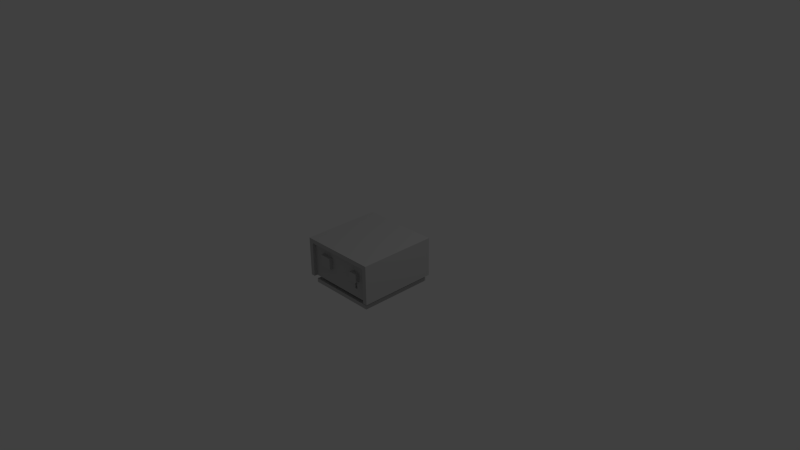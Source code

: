 # Source: receiver.blend  (saved by Blender 2.79.0; exported with 4.5.12 LTS)
import bpy
from mathutils import Matrix  # noqa: F401  (used for matrix-valued properties, if any)

bpy.ops.wm.read_factory_settings(use_empty=True)
scene = bpy.context.scene
scene.name = 'Scene'

# ---- collections
col_collection_1 = bpy.data.collections.new('Collection 1'); scene.collection.children.link(col_collection_1)

# ---- materials (node trees are filled in below, after node groups)
mat_material_002 = bpy.data.materials.new('Material.002')
mat_material_002.alpha_threshold = 0.0
mat_material_002.use_transparent_shadow = False
mat_material_002.diffuse_color = (0.5173, 0.5173, 0.5173, 1.0)
mat_material_002.roughness = 0.5

# ---- material node trees

# ---- world
world_world = bpy.data.worlds.new('World'); scene.world = world_world
world_world.color = (0.05088, 0.05088, 0.05088)
world_world.use_sun_shadow = False
world_world.sun_shadow_jitter_overblur = 0.0
world_world.cycles.sampling_method = 'NONE'
world_world.cycles.sample_map_resolution = 256

# ---- cameras
cam_camera = bpy.data.cameras.new('Camera')
cam_camera.clip_end = 100.0
cam_camera.lens = 35.0
cam_camera.sensor_width = 32.0
cam_camera.sensor_height = 18.0
cam_camera.ortho_scale = 7.314
cam_camera.dof.focus_distance = 0.0
cam_camera.dof.aperture_fstop = 128.0

# ---- lights
light_lamp = bpy.data.lights.new('Lamp', 'POINT')
light_lamp.transmission_factor = 0.0
light_lamp.cutoff_distance = 30.0
light_lamp.energy = 100.0
light_lamp.shadow_buffer_clip_start = 1.001
light_lamp.shadow_soft_size = 0.1
light_lamp.shadow_maximum_resolution = 0.006
light_lamp.use_absolute_resolution = True
light_lamp.cycles.use_multiple_importance_sampling = False

# ---- meshes
me_cube_002 = bpy.data.meshes.new('Cube.002')
me_cube_002.from_pydata([(-1.0, -1.0, -1.0), (-1.0, -1.0, 1.0), (-1.0, 1.0, -1.0), (-1.0, 1.0, 1.0), (1.0, -1.0, -1.0), (1.0, -1.0, 1.0), (1.0, 1.0, -1.0), (1.0, 1.0, 1.0), (-1.0, -1.0, 0.7807), (-1.0, 1.0, 0.7807), (1.0, 1.0, 0.7807), (1.0, -1.0, 0.7807), (-0.893, 1.0, -1.0), (-0.893, 1.0, 1.0), (0.8877, -0.9122, 0.7807), (-0.893, -1.0, 1.0), (-0.893, -1.0, 0.7807), (-0.893, 1.0, 0.7807), (0.8877, 1.0, 1.0), (0.8877, -0.9122, -1.0), (0.8877, 1.0, 0.7807), (0.8877, 1.0, -1.0), (0.8877, -1.0, 1.0), (-0.893, -0.9122, -1.0), (-0.893, -1.0, -1.0), (-0.893, -0.9122, 0.7807), (0.8877, -1.0, -1.0), (0.8877, -1.0, 0.7807), (-0.3736, 0.4422, -1.0), (0.3682, -0.3544, -1.0), (0.3682, 0.4422, -1.0), (-0.3736, -0.3544, -1.0), (-0.3736, 0.4422, -1.2), (0.3682, -0.3544, -1.2), (0.3682, 0.4422, -1.2), (-0.3736, -0.3544, -1.2), (-0.8924, 0.9993, -1.2), (0.887, -0.9115, -1.2), (0.887, 0.9993, -1.2), (-0.8924, -0.9115, -1.2), (-0.8924, 0.9993, -1.4), (0.887, -0.9115, -1.4), (0.887, 0.9993, -1.4), (-0.8924, -0.9115, -1.4), (-0.893, -0.9122, 0.3356), (-0.893, -0.9122, -0.1096), (-0.893, -0.9122, -0.5548), (0.4425, -0.9122, 0.7807), (-0.002674, -0.9122, 0.7807), (-0.4479, -0.9122, 0.7807), (0.8877, -0.9122, 0.3356), (0.8877, -0.9122, -0.1096), (0.8877, -0.9122, -0.5548), (-0.4479, -0.9122, -1.0), (-0.002674, -0.9122, -1.0), (0.4425, -0.9122, -1.0), (0.4425, -0.9122, -0.5548), (-0.002674, -0.9122, -0.5548), (-0.4479, -0.9122, -0.5548), (0.4425, -0.9122, -0.1096), (-0.2756, -0.9122, -0.1814), (-0.5766, -0.9122, -0.1814), (0.4425, -0.9122, 0.3356), (-0.2756, -0.9122, 0.4074), (-0.5766, -0.9122, 0.4074), (-0.2756, -1.005, -0.1814), (-0.5766, -1.005, -0.1814), (-0.2756, -1.005, 0.4074), (-0.5766, -1.005, 0.4074), (0.6651, -0.9122, -1.0), (0.6651, -0.9122, 0.7807), (0.6651, -0.9122, -0.5548), (0.6651, -0.9122, -0.1096), (0.6651, -0.9122, 0.3356), (0.4425, -1.011, -0.1096), (0.4425, -1.011, 0.3356), (0.6651, -1.011, -0.1096), (0.6651, -1.011, 0.3356), (0.525, -0.9122, 0.7807), (0.525, -0.9122, -0.5548), (0.525, -0.9122, -0.1096), (0.525, -0.9122, 0.3356), (0.525, -0.9122, -1.0), (0.525, -1.011, -0.1096), (0.525, -1.011, 0.3356), (0.595, -0.9122, -1.0), (0.595, -0.9122, 0.7807), (0.595, -0.9122, -0.5548), (0.595, -0.9122, -0.1096), (0.595, -0.9122, 0.3356), (0.595, -1.011, -0.1096), (0.595, -1.011, 0.3356), (0.525, -0.8653, -0.5548), (0.525, -0.8653, -0.1096), (0.595, -0.8653, -0.5548), (0.595, -0.8653, -0.1096)], [], [(8, 1, 3, 9), (20, 18, 7, 10), (10, 7, 5, 11), (16, 15, 1, 8), (21, 6, 4, 26), (13, 3, 1, 15), (24, 16, 8, 0), (6, 10, 11, 4), (21, 20, 10, 6), (0, 8, 9, 2), (2, 9, 17, 12), (27, 16, 25, 49, 48, 47, 78, 86, 70, 14), (18, 13, 15, 22), (2, 12, 24, 0), (27, 22, 15, 16), (9, 3, 13, 17), (11, 5, 22, 27), (7, 18, 22, 5), (4, 11, 27, 26), (12, 17, 20, 21), (21, 19, 29, 30), (17, 13, 18, 20), (26, 27, 14, 50, 51, 52, 19), (16, 24, 23, 46, 45, 44, 25), (64, 49, 25, 44), (29, 31, 35, 33), (19, 69, 85, 82, 55, 54, 53, 23, 31, 29), (12, 21, 30, 28), (23, 12, 28, 31), (35, 32, 36, 39), (28, 30, 34, 32), (31, 28, 32, 35), (30, 29, 33, 34), (37, 39, 43, 41), (34, 33, 37, 38), (33, 35, 39, 37), (32, 34, 38, 36), (42, 41, 43, 40), (36, 38, 42, 40), (39, 36, 40, 43), (38, 37, 41, 42), (53, 58, 46, 23), (58, 61, 45, 46), (61, 64, 44, 45), (82, 79, 56, 55), (55, 56, 57, 54), (54, 57, 58, 53), (79, 80, 59, 56), (56, 59, 60, 57), (57, 60, 61, 58), (62, 59, 74, 75), (59, 62, 63, 60), (61, 60, 65, 66), (81, 78, 47, 62), (62, 47, 48, 63), (63, 48, 49, 64), (65, 67, 68, 66), (60, 63, 67, 65), (63, 64, 68, 67), (64, 61, 66, 68), (50, 14, 70, 73), (51, 50, 73, 72), (52, 51, 72, 71), (19, 52, 71, 69), (83, 84, 75, 74), (88, 72, 76, 90), (72, 73, 77, 76), (81, 62, 75, 84), (89, 81, 84, 91), (59, 80, 83, 74), (90, 91, 84, 83), (89, 86, 78, 81), (88, 80, 93, 95), (85, 87, 79, 82), (69, 71, 87, 85), (71, 72, 88, 87), (73, 70, 86, 89), (76, 77, 91, 90), (73, 89, 91, 77), (80, 88, 90, 83), (94, 95, 93, 92), (80, 79, 92, 93), (79, 87, 94, 92), (87, 88, 95, 94)])
me_cube_002.materials.append(mat_material_002)
me_cube_002.use_remesh_preserve_volume = False
me_cube_002.use_remesh_preserve_attributes = False
me_cube_002.use_mirror_vertex_groups = False
me_cube_002.update()

# ---- objects
ob_cube = bpy.data.objects.new('Cube', me_cube_002)
ob_lamp = bpy.data.objects.new('Lamp', light_lamp)
ob_camera = bpy.data.objects.new('Camera', cam_camera)

# ---- transforms, parenting, visibility, modifiers, constraints
ob_cube.location = (0.5, -0.5, 0.35)
ob_cube.scale = (0.5, 0.5, 0.25)
ob_cube.lineart.crease_threshold = 0.0
ob_lamp.location = (4.076, 1.005, 5.904)
ob_lamp.rotation_euler = (0.6503, 0.05522, 1.866)
ob_lamp.lock_rotations_4d = False
ob_lamp.empty_display_type = 'ARROWS'
ob_lamp.color = (0.0, 0.0, 0.0, 0.0)
ob_lamp.lineart.crease_threshold = 0.0
ob_camera.location = (7.481, -6.508, 5.344)
ob_camera.rotation_euler = (1.109, 0.01082, 0.8149)
ob_camera.lock_rotations_4d = False
ob_camera.empty_display_type = 'ARROWS'
ob_camera.color = (0.0, 0.0, 0.0, 0.0)
ob_camera.display_type = 'WIRE'
ob_camera.lineart.crease_threshold = 0.0

# ---- collection membership
col_collection_1.objects.link(ob_cube)
col_collection_1.objects.link(ob_lamp)
col_collection_1.objects.link(ob_camera)

# ---- scene / render settings (as saved in the file)
scene.camera = ob_camera
scene.frame_start = 1; scene.frame_end = 250; scene.frame_set(1)
scene.render.engine = 'BLENDER_EEVEE_NEXT'
scene.render.resolution_percentage = 50
scene.render.dither_intensity = 0.0
scene.cycles.use_denoising = False
scene.cycles.samples = 10
scene.cycles.sampling_pattern = 'TABULATED_SOBOL'
scene.cycles.light_sampling_threshold = 0.0
scene.cycles.use_adaptive_sampling = False
scene.cycles.use_light_tree = False
scene.cycles.blur_glossy = 0.0
scene.cycles.pixel_filter_type = 'GAUSSIAN'
scene.cycles.sample_clamp_indirect = 0.0
scene.view_settings.view_transform = 'Standard'
bpy.context.view_layer.update()
